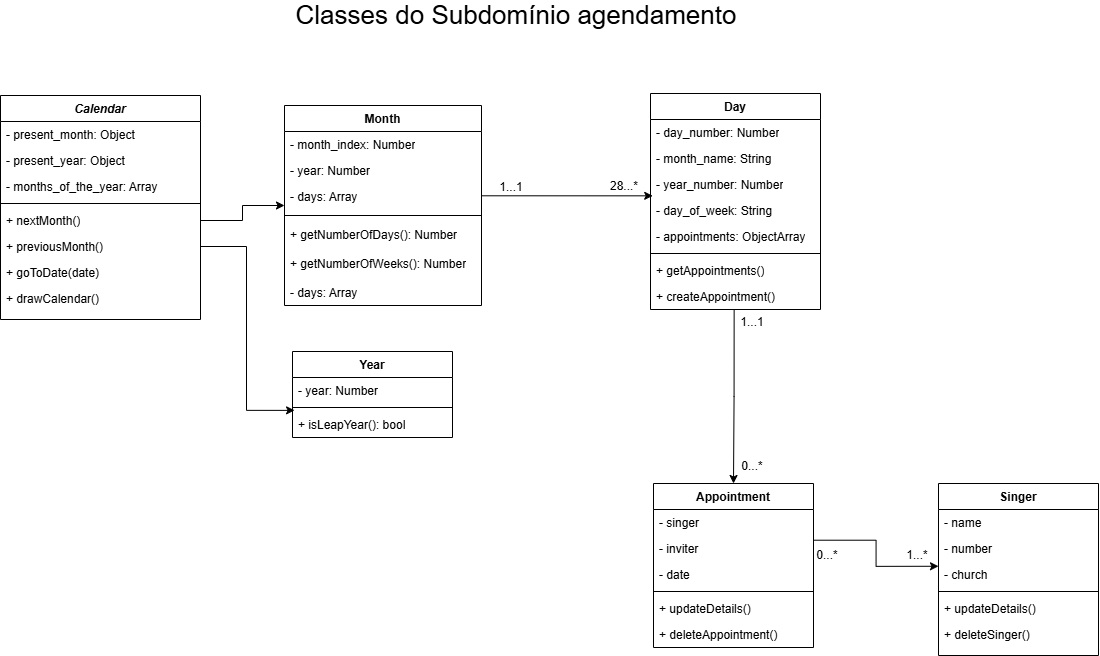

The diagram above was exported from draw.io. Its source (the exported page's mxGraphModel, read from the mxfile embedded in the PNG):
<mxGraphModel dx="1161" dy="790" grid="0" gridSize="10" guides="1" tooltips="1" connect="1" arrows="1" fold="1" page="0" pageScale="1" pageWidth="827" pageHeight="1169" math="0" shadow="0">
  <root>
    <mxCell id="WIyWlLk6GJQsqaUBKTNV-0" />
    <mxCell id="WIyWlLk6GJQsqaUBKTNV-1" parent="WIyWlLk6GJQsqaUBKTNV-0" />
    <mxCell id="3x0pvD5ymm3J4yB_mNcq-38" value="Classes do Subdomínio agendamento" style="text;html=1;whiteSpace=wrap;strokeColor=none;fillColor=none;align=center;verticalAlign=middle;rounded=0;fontSize=26;" vertex="1" parent="WIyWlLk6GJQsqaUBKTNV-1">
      <mxGeometry x="222" y="5" width="676" height="30" as="geometry" />
    </mxCell>
    <mxCell id="3x0pvD5ymm3J4yB_mNcq-42" value="Month" style="swimlane;fontStyle=1;align=center;verticalAlign=top;childLayout=stackLayout;horizontal=1;startSize=26;horizontalStack=0;resizeParent=1;resizeParentMax=0;resizeLast=0;collapsible=1;marginBottom=0;whiteSpace=wrap;html=1;" vertex="1" parent="WIyWlLk6GJQsqaUBKTNV-1">
      <mxGeometry x="328" y="110" width="197" height="200" as="geometry" />
    </mxCell>
    <mxCell id="3x0pvD5ymm3J4yB_mNcq-43" value="- month_index: Number" style="text;strokeColor=none;fillColor=none;align=left;verticalAlign=top;spacingLeft=4;spacingRight=4;overflow=hidden;rotatable=0;points=[[0,0.5],[1,0.5]];portConstraint=eastwest;whiteSpace=wrap;html=1;" vertex="1" parent="3x0pvD5ymm3J4yB_mNcq-42">
      <mxGeometry y="26" width="197" height="26" as="geometry" />
    </mxCell>
    <mxCell id="3x0pvD5ymm3J4yB_mNcq-93" value="- year: Number" style="text;strokeColor=none;fillColor=none;align=left;verticalAlign=top;spacingLeft=4;spacingRight=4;overflow=hidden;rotatable=0;points=[[0,0.5],[1,0.5]];portConstraint=eastwest;whiteSpace=wrap;html=1;" vertex="1" parent="3x0pvD5ymm3J4yB_mNcq-42">
      <mxGeometry y="52" width="197" height="26" as="geometry" />
    </mxCell>
    <mxCell id="3x0pvD5ymm3J4yB_mNcq-86" value="- days: Array" style="text;strokeColor=none;fillColor=none;align=left;verticalAlign=top;spacingLeft=4;spacingRight=4;overflow=hidden;rotatable=0;points=[[0,0.5],[1,0.5]];portConstraint=eastwest;whiteSpace=wrap;html=1;" vertex="1" parent="3x0pvD5ymm3J4yB_mNcq-42">
      <mxGeometry y="78" width="197" height="26" as="geometry" />
    </mxCell>
    <mxCell id="3x0pvD5ymm3J4yB_mNcq-44" value="" style="line;strokeWidth=1;fillColor=none;align=left;verticalAlign=middle;spacingTop=-1;spacingLeft=3;spacingRight=3;rotatable=0;labelPosition=right;points=[];portConstraint=eastwest;strokeColor=inherit;" vertex="1" parent="3x0pvD5ymm3J4yB_mNcq-42">
      <mxGeometry y="104" width="197" height="12" as="geometry" />
    </mxCell>
    <mxCell id="3x0pvD5ymm3J4yB_mNcq-63" value="+ getNumberOfDays(): Number" style="text;strokeColor=none;fillColor=none;align=left;verticalAlign=top;spacingLeft=4;spacingRight=4;overflow=hidden;rotatable=0;points=[[0,0.5],[1,0.5]];portConstraint=eastwest;whiteSpace=wrap;html=1;" vertex="1" parent="3x0pvD5ymm3J4yB_mNcq-42">
      <mxGeometry y="116" width="197" height="29" as="geometry" />
    </mxCell>
    <mxCell id="3x0pvD5ymm3J4yB_mNcq-84" value="+ getNumberOfWeeks(): Number" style="text;strokeColor=none;fillColor=none;align=left;verticalAlign=top;spacingLeft=4;spacingRight=4;overflow=hidden;rotatable=0;points=[[0,0.5],[1,0.5]];portConstraint=eastwest;whiteSpace=wrap;html=1;" vertex="1" parent="3x0pvD5ymm3J4yB_mNcq-42">
      <mxGeometry y="145" width="197" height="29" as="geometry" />
    </mxCell>
    <mxCell id="3x0pvD5ymm3J4yB_mNcq-94" value="- days: Array" style="text;strokeColor=none;fillColor=none;align=left;verticalAlign=top;spacingLeft=4;spacingRight=4;overflow=hidden;rotatable=0;points=[[0,0.5],[1,0.5]];portConstraint=eastwest;whiteSpace=wrap;html=1;" vertex="1" parent="3x0pvD5ymm3J4yB_mNcq-42">
      <mxGeometry y="174" width="197" height="26" as="geometry" />
    </mxCell>
    <mxCell id="3x0pvD5ymm3J4yB_mNcq-48" value="Day" style="swimlane;fontStyle=1;align=center;verticalAlign=top;childLayout=stackLayout;horizontal=1;startSize=26;horizontalStack=0;resizeParent=1;resizeParentMax=0;resizeLast=0;collapsible=1;marginBottom=0;whiteSpace=wrap;html=1;" vertex="1" parent="WIyWlLk6GJQsqaUBKTNV-1">
      <mxGeometry x="694" y="98" width="170" height="216" as="geometry" />
    </mxCell>
    <mxCell id="3x0pvD5ymm3J4yB_mNcq-49" value="- day_number: Number" style="text;strokeColor=none;fillColor=none;align=left;verticalAlign=top;spacingLeft=4;spacingRight=4;overflow=hidden;rotatable=0;points=[[0,0.5],[1,0.5]];portConstraint=eastwest;whiteSpace=wrap;html=1;" vertex="1" parent="3x0pvD5ymm3J4yB_mNcq-48">
      <mxGeometry y="26" width="170" height="26" as="geometry" />
    </mxCell>
    <mxCell id="3x0pvD5ymm3J4yB_mNcq-60" value="- month_name: String" style="text;strokeColor=none;fillColor=none;align=left;verticalAlign=top;spacingLeft=4;spacingRight=4;overflow=hidden;rotatable=0;points=[[0,0.5],[1,0.5]];portConstraint=eastwest;whiteSpace=wrap;html=1;" vertex="1" parent="3x0pvD5ymm3J4yB_mNcq-48">
      <mxGeometry y="52" width="170" height="26" as="geometry" />
    </mxCell>
    <mxCell id="3x0pvD5ymm3J4yB_mNcq-61" value="- year_number: Number" style="text;strokeColor=none;fillColor=none;align=left;verticalAlign=top;spacingLeft=4;spacingRight=4;overflow=hidden;rotatable=0;points=[[0,0.5],[1,0.5]];portConstraint=eastwest;whiteSpace=wrap;html=1;" vertex="1" parent="3x0pvD5ymm3J4yB_mNcq-48">
      <mxGeometry y="78" width="170" height="26" as="geometry" />
    </mxCell>
    <mxCell id="3x0pvD5ymm3J4yB_mNcq-53" value="- day_of_week: String" style="text;strokeColor=none;fillColor=none;align=left;verticalAlign=top;spacingLeft=4;spacingRight=4;overflow=hidden;rotatable=0;points=[[0,0.5],[1,0.5]];portConstraint=eastwest;whiteSpace=wrap;html=1;" vertex="1" parent="3x0pvD5ymm3J4yB_mNcq-48">
      <mxGeometry y="104" width="170" height="26" as="geometry" />
    </mxCell>
    <mxCell id="3x0pvD5ymm3J4yB_mNcq-54" value="- appointments: ObjectArray" style="text;strokeColor=none;fillColor=none;align=left;verticalAlign=top;spacingLeft=4;spacingRight=4;overflow=hidden;rotatable=0;points=[[0,0.5],[1,0.5]];portConstraint=eastwest;whiteSpace=wrap;html=1;" vertex="1" parent="3x0pvD5ymm3J4yB_mNcq-48">
      <mxGeometry y="130" width="170" height="26" as="geometry" />
    </mxCell>
    <mxCell id="3x0pvD5ymm3J4yB_mNcq-50" value="" style="line;strokeWidth=1;fillColor=none;align=left;verticalAlign=middle;spacingTop=-1;spacingLeft=3;spacingRight=3;rotatable=0;labelPosition=right;points=[];portConstraint=eastwest;strokeColor=inherit;" vertex="1" parent="3x0pvD5ymm3J4yB_mNcq-48">
      <mxGeometry y="156" width="170" height="8" as="geometry" />
    </mxCell>
    <mxCell id="3x0pvD5ymm3J4yB_mNcq-51" value="+ getAppointments()" style="text;strokeColor=none;fillColor=none;align=left;verticalAlign=top;spacingLeft=4;spacingRight=4;overflow=hidden;rotatable=0;points=[[0,0.5],[1,0.5]];portConstraint=eastwest;whiteSpace=wrap;html=1;" vertex="1" parent="3x0pvD5ymm3J4yB_mNcq-48">
      <mxGeometry y="164" width="170" height="26" as="geometry" />
    </mxCell>
    <mxCell id="3x0pvD5ymm3J4yB_mNcq-65" value="+ createAppointment()" style="text;strokeColor=none;fillColor=none;align=left;verticalAlign=top;spacingLeft=4;spacingRight=4;overflow=hidden;rotatable=0;points=[[0,0.5],[1,0.5]];portConstraint=eastwest;whiteSpace=wrap;html=1;" vertex="1" parent="3x0pvD5ymm3J4yB_mNcq-48">
      <mxGeometry y="190" width="170" height="26" as="geometry" />
    </mxCell>
    <mxCell id="3x0pvD5ymm3J4yB_mNcq-55" style="edgeStyle=orthogonalEdgeStyle;rounded=0;orthogonalLoop=1;jettySize=auto;html=1;exitX=1;exitY=0.5;exitDx=0;exitDy=0;entryX=0.013;entryY=-0.064;entryDx=0;entryDy=0;entryPerimeter=0;" edge="1" parent="WIyWlLk6GJQsqaUBKTNV-1" target="3x0pvD5ymm3J4yB_mNcq-53">
      <mxGeometry relative="1" as="geometry">
        <mxPoint x="525" y="175" as="sourcePoint" />
      </mxGeometry>
    </mxCell>
    <mxCell id="3x0pvD5ymm3J4yB_mNcq-56" value="1...1" style="text;html=1;whiteSpace=wrap;strokeColor=none;fillColor=none;align=center;verticalAlign=middle;rounded=0;" vertex="1" parent="WIyWlLk6GJQsqaUBKTNV-1">
      <mxGeometry x="525" y="187" width="60" height="10" as="geometry" />
    </mxCell>
    <mxCell id="3x0pvD5ymm3J4yB_mNcq-57" value="28...*" style="text;html=1;whiteSpace=wrap;strokeColor=none;fillColor=none;align=center;verticalAlign=middle;rounded=0;" vertex="1" parent="WIyWlLk6GJQsqaUBKTNV-1">
      <mxGeometry x="638" y="186" width="60" height="10" as="geometry" />
    </mxCell>
    <mxCell id="3x0pvD5ymm3J4yB_mNcq-15" value="Appointment" style="swimlane;fontStyle=1;align=center;verticalAlign=top;childLayout=stackLayout;horizontal=1;startSize=26;horizontalStack=0;resizeParent=1;resizeLast=0;collapsible=1;marginBottom=0;rounded=0;shadow=0;strokeWidth=1;" vertex="1" parent="WIyWlLk6GJQsqaUBKTNV-1">
      <mxGeometry x="697" y="488" width="160" height="164" as="geometry">
        <mxRectangle x="130" y="380" width="160" height="26" as="alternateBounds" />
      </mxGeometry>
    </mxCell>
    <mxCell id="3x0pvD5ymm3J4yB_mNcq-17" value="- singer" style="text;align=left;verticalAlign=top;spacingLeft=4;spacingRight=4;overflow=hidden;rotatable=0;points=[[0,0.5],[1,0.5]];portConstraint=eastwest;rounded=0;shadow=0;html=0;" vertex="1" parent="3x0pvD5ymm3J4yB_mNcq-15">
      <mxGeometry y="26" width="160" height="26" as="geometry" />
    </mxCell>
    <mxCell id="3x0pvD5ymm3J4yB_mNcq-40" value="- inviter" style="text;align=left;verticalAlign=top;spacingLeft=4;spacingRight=4;overflow=hidden;rotatable=0;points=[[0,0.5],[1,0.5]];portConstraint=eastwest;rounded=0;shadow=0;html=0;" vertex="1" parent="3x0pvD5ymm3J4yB_mNcq-15">
      <mxGeometry y="52" width="160" height="26" as="geometry" />
    </mxCell>
    <mxCell id="3x0pvD5ymm3J4yB_mNcq-16" value="- date" style="text;align=left;verticalAlign=top;spacingLeft=4;spacingRight=4;overflow=hidden;rotatable=0;points=[[0,0.5],[1,0.5]];portConstraint=eastwest;" vertex="1" parent="3x0pvD5ymm3J4yB_mNcq-15">
      <mxGeometry y="78" width="160" height="26" as="geometry" />
    </mxCell>
    <mxCell id="3x0pvD5ymm3J4yB_mNcq-18" value="" style="line;html=1;strokeWidth=1;align=left;verticalAlign=middle;spacingTop=-1;spacingLeft=3;spacingRight=3;rotatable=0;labelPosition=right;points=[];portConstraint=eastwest;" vertex="1" parent="3x0pvD5ymm3J4yB_mNcq-15">
      <mxGeometry y="104" width="160" height="8" as="geometry" />
    </mxCell>
    <mxCell id="3x0pvD5ymm3J4yB_mNcq-20" value="+ updateDetails()" style="text;align=left;verticalAlign=top;spacingLeft=4;spacingRight=4;overflow=hidden;rotatable=0;points=[[0,0.5],[1,0.5]];portConstraint=eastwest;" vertex="1" parent="3x0pvD5ymm3J4yB_mNcq-15">
      <mxGeometry y="112" width="160" height="26" as="geometry" />
    </mxCell>
    <mxCell id="3x0pvD5ymm3J4yB_mNcq-31" value="+ deleteAppointment()" style="text;align=left;verticalAlign=top;spacingLeft=4;spacingRight=4;overflow=hidden;rotatable=0;points=[[0,0.5],[1,0.5]];portConstraint=eastwest;" vertex="1" parent="3x0pvD5ymm3J4yB_mNcq-15">
      <mxGeometry y="138" width="160" height="26" as="geometry" />
    </mxCell>
    <mxCell id="3x0pvD5ymm3J4yB_mNcq-21" value="Singer" style="swimlane;fontStyle=1;align=center;verticalAlign=top;childLayout=stackLayout;horizontal=1;startSize=26;horizontalStack=0;resizeParent=1;resizeLast=0;collapsible=1;marginBottom=0;rounded=0;shadow=0;strokeWidth=1;" vertex="1" parent="WIyWlLk6GJQsqaUBKTNV-1">
      <mxGeometry x="982" y="488" width="160" height="172" as="geometry">
        <mxRectangle x="550" y="140" width="160" height="26" as="alternateBounds" />
      </mxGeometry>
    </mxCell>
    <mxCell id="3x0pvD5ymm3J4yB_mNcq-22" value="- name" style="text;align=left;verticalAlign=top;spacingLeft=4;spacingRight=4;overflow=hidden;rotatable=0;points=[[0,0.5],[1,0.5]];portConstraint=eastwest;" vertex="1" parent="3x0pvD5ymm3J4yB_mNcq-21">
      <mxGeometry y="26" width="160" height="26" as="geometry" />
    </mxCell>
    <mxCell id="3x0pvD5ymm3J4yB_mNcq-23" value="- number" style="text;align=left;verticalAlign=top;spacingLeft=4;spacingRight=4;overflow=hidden;rotatable=0;points=[[0,0.5],[1,0.5]];portConstraint=eastwest;rounded=0;shadow=0;html=0;" vertex="1" parent="3x0pvD5ymm3J4yB_mNcq-21">
      <mxGeometry y="52" width="160" height="26" as="geometry" />
    </mxCell>
    <mxCell id="3x0pvD5ymm3J4yB_mNcq-24" value="- church" style="text;align=left;verticalAlign=top;spacingLeft=4;spacingRight=4;overflow=hidden;rotatable=0;points=[[0,0.5],[1,0.5]];portConstraint=eastwest;rounded=0;shadow=0;html=0;" vertex="1" parent="3x0pvD5ymm3J4yB_mNcq-21">
      <mxGeometry y="78" width="160" height="26" as="geometry" />
    </mxCell>
    <mxCell id="3x0pvD5ymm3J4yB_mNcq-25" value="" style="line;html=1;strokeWidth=1;align=left;verticalAlign=middle;spacingTop=-1;spacingLeft=3;spacingRight=3;rotatable=0;labelPosition=right;points=[];portConstraint=eastwest;" vertex="1" parent="3x0pvD5ymm3J4yB_mNcq-21">
      <mxGeometry y="104" width="160" height="8" as="geometry" />
    </mxCell>
    <mxCell id="3x0pvD5ymm3J4yB_mNcq-32" value="+ updateDetails()" style="text;align=left;verticalAlign=top;spacingLeft=4;spacingRight=4;overflow=hidden;rotatable=0;points=[[0,0.5],[1,0.5]];portConstraint=eastwest;rounded=0;shadow=0;html=0;" vertex="1" parent="3x0pvD5ymm3J4yB_mNcq-21">
      <mxGeometry y="112" width="160" height="26" as="geometry" />
    </mxCell>
    <mxCell id="3x0pvD5ymm3J4yB_mNcq-33" value="+ deleteSinger()" style="text;align=left;verticalAlign=top;spacingLeft=4;spacingRight=4;overflow=hidden;rotatable=0;points=[[0,0.5],[1,0.5]];portConstraint=eastwest;rounded=0;shadow=0;html=0;" vertex="1" parent="3x0pvD5ymm3J4yB_mNcq-21">
      <mxGeometry y="138" width="160" height="26" as="geometry" />
    </mxCell>
    <mxCell id="3x0pvD5ymm3J4yB_mNcq-35" style="edgeStyle=orthogonalEdgeStyle;rounded=0;orthogonalLoop=1;jettySize=auto;html=1;exitX=0.997;exitY=0.181;exitDx=0;exitDy=0;entryX=0;entryY=0.183;entryDx=0;entryDy=0;entryPerimeter=0;exitPerimeter=0;" edge="1" parent="WIyWlLk6GJQsqaUBKTNV-1" source="3x0pvD5ymm3J4yB_mNcq-40" target="3x0pvD5ymm3J4yB_mNcq-24">
      <mxGeometry relative="1" as="geometry" />
    </mxCell>
    <mxCell id="3x0pvD5ymm3J4yB_mNcq-36" value="1...*" style="text;html=1;whiteSpace=wrap;strokeColor=none;fillColor=none;align=center;verticalAlign=middle;rounded=0;" vertex="1" parent="WIyWlLk6GJQsqaUBKTNV-1">
      <mxGeometry x="931" y="555" width="60" height="10" as="geometry" />
    </mxCell>
    <mxCell id="3x0pvD5ymm3J4yB_mNcq-37" value="0...*" style="text;html=1;whiteSpace=wrap;strokeColor=none;fillColor=none;align=center;verticalAlign=middle;rounded=0;" vertex="1" parent="WIyWlLk6GJQsqaUBKTNV-1">
      <mxGeometry x="841" y="555" width="60" height="10" as="geometry" />
    </mxCell>
    <mxCell id="3x0pvD5ymm3J4yB_mNcq-8" value="Calendar" style="swimlane;fontStyle=3;align=center;verticalAlign=top;childLayout=stackLayout;horizontal=1;startSize=26;horizontalStack=0;resizeParent=1;resizeLast=0;collapsible=1;marginBottom=0;rounded=0;shadow=0;strokeWidth=1;" vertex="1" parent="WIyWlLk6GJQsqaUBKTNV-1">
      <mxGeometry x="44" y="100" width="200" height="224" as="geometry">
        <mxRectangle x="230" y="140" width="160" height="26" as="alternateBounds" />
      </mxGeometry>
    </mxCell>
    <mxCell id="3x0pvD5ymm3J4yB_mNcq-9" value="- present_month: Object" style="text;align=left;verticalAlign=top;spacingLeft=4;spacingRight=4;overflow=hidden;rotatable=0;points=[[0,0.5],[1,0.5]];portConstraint=eastwest;" vertex="1" parent="3x0pvD5ymm3J4yB_mNcq-8">
      <mxGeometry y="26" width="200" height="26" as="geometry" />
    </mxCell>
    <mxCell id="3x0pvD5ymm3J4yB_mNcq-10" value="- present_year: Object" style="text;align=left;verticalAlign=top;spacingLeft=4;spacingRight=4;overflow=hidden;rotatable=0;points=[[0,0.5],[1,0.5]];portConstraint=eastwest;rounded=0;shadow=0;html=0;" vertex="1" parent="3x0pvD5ymm3J4yB_mNcq-8">
      <mxGeometry y="52" width="200" height="26" as="geometry" />
    </mxCell>
    <mxCell id="3x0pvD5ymm3J4yB_mNcq-87" value="- months_of_the_year: Array" style="text;align=left;verticalAlign=top;spacingLeft=4;spacingRight=4;overflow=hidden;rotatable=0;points=[[0,0.5],[1,0.5]];portConstraint=eastwest;rounded=0;shadow=0;html=0;" vertex="1" parent="3x0pvD5ymm3J4yB_mNcq-8">
      <mxGeometry y="78" width="200" height="26" as="geometry" />
    </mxCell>
    <mxCell id="3x0pvD5ymm3J4yB_mNcq-12" value="" style="line;html=1;strokeWidth=1;align=left;verticalAlign=middle;spacingTop=-1;spacingLeft=3;spacingRight=3;rotatable=0;labelPosition=right;points=[];portConstraint=eastwest;" vertex="1" parent="3x0pvD5ymm3J4yB_mNcq-8">
      <mxGeometry y="104" width="200" height="8" as="geometry" />
    </mxCell>
    <mxCell id="3x0pvD5ymm3J4yB_mNcq-45" value="+ nextMonth()" style="text;strokeColor=none;fillColor=none;align=left;verticalAlign=top;spacingLeft=4;spacingRight=4;overflow=hidden;rotatable=0;points=[[0,0.5],[1,0.5]];portConstraint=eastwest;whiteSpace=wrap;html=1;" vertex="1" parent="3x0pvD5ymm3J4yB_mNcq-8">
      <mxGeometry y="112" width="200" height="26" as="geometry" />
    </mxCell>
    <mxCell id="3x0pvD5ymm3J4yB_mNcq-47" value="+ previousMonth()" style="text;strokeColor=none;fillColor=none;align=left;verticalAlign=top;spacingLeft=4;spacingRight=4;overflow=hidden;rotatable=0;points=[[0,0.5],[1,0.5]];portConstraint=eastwest;whiteSpace=wrap;html=1;" vertex="1" parent="3x0pvD5ymm3J4yB_mNcq-8">
      <mxGeometry y="138" width="200" height="26" as="geometry" />
    </mxCell>
    <mxCell id="3x0pvD5ymm3J4yB_mNcq-64" value="+ goToDate(date)" style="text;strokeColor=none;fillColor=none;align=left;verticalAlign=top;spacingLeft=4;spacingRight=4;overflow=hidden;rotatable=0;points=[[0,0.5],[1,0.5]];portConstraint=eastwest;whiteSpace=wrap;html=1;" vertex="1" parent="3x0pvD5ymm3J4yB_mNcq-8">
      <mxGeometry y="164" width="200" height="26" as="geometry" />
    </mxCell>
    <mxCell id="3x0pvD5ymm3J4yB_mNcq-66" value="+ drawCalendar()" style="text;strokeColor=none;fillColor=none;align=left;verticalAlign=top;spacingLeft=4;spacingRight=4;overflow=hidden;rotatable=0;points=[[0,0.5],[1,0.5]];portConstraint=eastwest;whiteSpace=wrap;html=1;" vertex="1" parent="3x0pvD5ymm3J4yB_mNcq-8">
      <mxGeometry y="190" width="200" height="26" as="geometry" />
    </mxCell>
    <mxCell id="3x0pvD5ymm3J4yB_mNcq-26" style="edgeStyle=orthogonalEdgeStyle;rounded=0;orthogonalLoop=1;jettySize=auto;html=1;entryX=0.5;entryY=0;entryDx=0;entryDy=0;exitX=0.492;exitY=0.983;exitDx=0;exitDy=0;exitPerimeter=0;" edge="1" parent="WIyWlLk6GJQsqaUBKTNV-1" source="3x0pvD5ymm3J4yB_mNcq-65" target="3x0pvD5ymm3J4yB_mNcq-15">
      <mxGeometry relative="1" as="geometry">
        <mxPoint x="774" y="85" as="sourcePoint" />
        <mxPoint x="304" y="200" as="targetPoint" />
      </mxGeometry>
    </mxCell>
    <mxCell id="3x0pvD5ymm3J4yB_mNcq-30" value="0...*" style="text;html=1;whiteSpace=wrap;strokeColor=none;fillColor=none;align=center;verticalAlign=middle;rounded=0;" vertex="1" parent="WIyWlLk6GJQsqaUBKTNV-1">
      <mxGeometry x="766" y="466" width="60" height="10" as="geometry" />
    </mxCell>
    <mxCell id="3x0pvD5ymm3J4yB_mNcq-27" value="1...1" style="text;html=1;whiteSpace=wrap;strokeColor=none;fillColor=none;align=center;verticalAlign=middle;rounded=0;" vertex="1" parent="WIyWlLk6GJQsqaUBKTNV-1">
      <mxGeometry x="766" y="322" width="60" height="10" as="geometry" />
    </mxCell>
    <mxCell id="3x0pvD5ymm3J4yB_mNcq-78" style="edgeStyle=orthogonalEdgeStyle;rounded=0;orthogonalLoop=1;jettySize=auto;html=1;exitX=1;exitY=0.5;exitDx=0;exitDy=0;entryX=0;entryY=0.5;entryDx=0;entryDy=0;" edge="1" parent="WIyWlLk6GJQsqaUBKTNV-1" source="3x0pvD5ymm3J4yB_mNcq-45" target="3x0pvD5ymm3J4yB_mNcq-42">
      <mxGeometry relative="1" as="geometry">
        <mxPoint x="331.54600000000005" y="164.288" as="targetPoint" />
      </mxGeometry>
    </mxCell>
    <mxCell id="3x0pvD5ymm3J4yB_mNcq-79" value="Year" style="swimlane;fontStyle=1;align=center;verticalAlign=top;childLayout=stackLayout;horizontal=1;startSize=26;horizontalStack=0;resizeParent=1;resizeParentMax=0;resizeLast=0;collapsible=1;marginBottom=0;whiteSpace=wrap;html=1;" vertex="1" parent="WIyWlLk6GJQsqaUBKTNV-1">
      <mxGeometry x="336" y="356" width="160" height="86" as="geometry" />
    </mxCell>
    <mxCell id="3x0pvD5ymm3J4yB_mNcq-80" value="- year: Number" style="text;strokeColor=none;fillColor=none;align=left;verticalAlign=top;spacingLeft=4;spacingRight=4;overflow=hidden;rotatable=0;points=[[0,0.5],[1,0.5]];portConstraint=eastwest;whiteSpace=wrap;html=1;" vertex="1" parent="3x0pvD5ymm3J4yB_mNcq-79">
      <mxGeometry y="26" width="160" height="26" as="geometry" />
    </mxCell>
    <mxCell id="3x0pvD5ymm3J4yB_mNcq-81" value="" style="line;strokeWidth=1;fillColor=none;align=left;verticalAlign=middle;spacingTop=-1;spacingLeft=3;spacingRight=3;rotatable=0;labelPosition=right;points=[];portConstraint=eastwest;strokeColor=inherit;" vertex="1" parent="3x0pvD5ymm3J4yB_mNcq-79">
      <mxGeometry y="52" width="160" height="8" as="geometry" />
    </mxCell>
    <mxCell id="3x0pvD5ymm3J4yB_mNcq-82" value="+ isLeapYear(): bool" style="text;strokeColor=none;fillColor=none;align=left;verticalAlign=top;spacingLeft=4;spacingRight=4;overflow=hidden;rotatable=0;points=[[0,0.5],[1,0.5]];portConstraint=eastwest;whiteSpace=wrap;html=1;" vertex="1" parent="3x0pvD5ymm3J4yB_mNcq-79">
      <mxGeometry y="60" width="160" height="26" as="geometry" />
    </mxCell>
    <mxCell id="3x0pvD5ymm3J4yB_mNcq-91" style="edgeStyle=orthogonalEdgeStyle;rounded=0;orthogonalLoop=1;jettySize=auto;html=1;exitX=1;exitY=0.5;exitDx=0;exitDy=0;entryX=0.013;entryY=0.859;entryDx=0;entryDy=0;entryPerimeter=0;" edge="1" parent="WIyWlLk6GJQsqaUBKTNV-1" source="3x0pvD5ymm3J4yB_mNcq-47" target="3x0pvD5ymm3J4yB_mNcq-81">
      <mxGeometry relative="1" as="geometry">
        <mxPoint x="337" y="360" as="targetPoint" />
      </mxGeometry>
    </mxCell>
  </root>
</mxGraphModel>